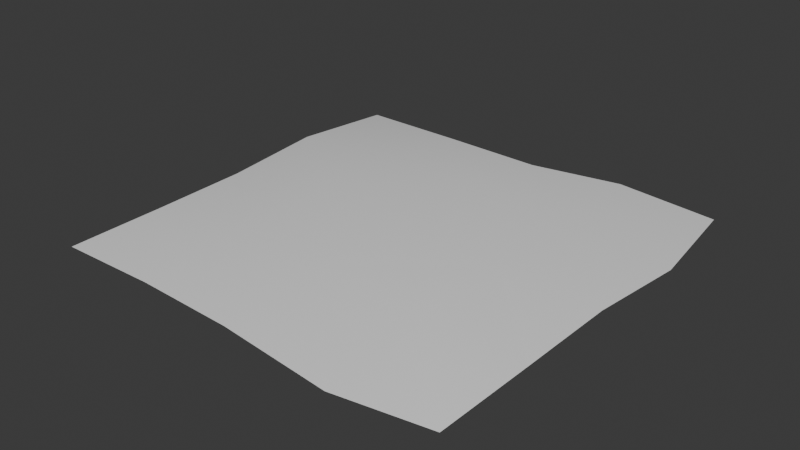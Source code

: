 # Source: SM_Env_Growth_Plane_01.blend  (saved by Blender 4.5.90; exported with 4.5.12 LTS)
import bpy
from mathutils import Matrix  # noqa: F401  (used for matrix-valued properties, if any)

bpy.ops.wm.read_factory_settings(use_empty=True)
scene = bpy.context.scene
scene.name = 'Scene'

# ---- collections
col_sm_env_growth_plane_01 = bpy.data.collections.new('SM_Env_Growth_Plane_01'); scene.collection.children.link(col_sm_env_growth_plane_01)

# ---- world
world_world = bpy.data.worlds.new('World'); scene.world = world_world
world_world.use_nodes = True; world_world.node_tree.nodes.clear()
_N = world_world.node_tree.nodes; _L = world_world.node_tree.links
n0 = _N.new('ShaderNodeOutputWorld'); n0.name = 'World Output'; n0.location = (200, 100)
n1 = _N.new('ShaderNodeBackground'); n1.name = 'Background'; n1.location = (-200, 100)
n1.inputs[0].default_value = (0.05088, 0.05088, 0.05088, 1.0)
_L.new(n1.outputs[0], n0.inputs[0])
n0.is_active_output = True
world_world.color = (0.05088, 0.05088, 0.05088)
world_world.sun_shadow_jitter_overblur = 0.0

# ---- meshes
me_mesh = bpy.data.meshes.new('Mesh')
me_mesh.from_pydata([(-1.443, -1.443, 1.089e-07), (-0.7283, -1.443, 0.01026), (-0.005087, -1.485, 0.02465), (0.7779, -1.525, -0.02368), (1.443, -1.443, 1.089e-07), (-1.485, -0.7206, -0.02128), (-0.7136, -0.7046, 0.04727), (-0.006377, -0.7492, 0.0887), (0.7822, -0.7869, 0.158), (1.445, -0.7022, -0.01402), (-1.527, 0.0116, -0.03662), (-0.7058, 0.03094, 0.1378), (0.01928, 0.04742, 0.104), (0.7633, -0.01642, 0.02813), (1.486, -0.03734, 0.0258), (-1.504, 0.7084, 0.02945), (-0.7552, 0.7951, 0.04214), (-0.04083, 0.7903, 0.06895), (0.7378, 0.7966, 0.05791), (1.526, 0.698, -0.02094), (-1.443, 1.443, -1.089e-07), (-0.738, 1.52, -0.04445), (0.001176, 1.498, -0.04327), (0.7196, 1.502, 0.0165), (1.443, 1.443, -1.089e-07)], [], [(1, 6, 0), (0, 6, 5), (2, 7, 1), (1, 7, 6), (3, 8, 2), (2, 8, 7), (3, 4, 8), (8, 4, 9), (5, 6, 10), (10, 6, 11), (6, 7, 11), (11, 7, 12), (8, 13, 7), (7, 13, 12), (8, 9, 13), (13, 9, 14), (10, 11, 15), (15, 11, 16), (12, 17, 11), (11, 17, 16), (13, 18, 12), (12, 18, 17), (14, 19, 13), (13, 19, 18), (15, 16, 20), (20, 16, 21), (16, 17, 21), (21, 17, 22), (17, 18, 22), (22, 18, 23), (19, 24, 18), (18, 24, 23)])
me_mesh.polygons.foreach_set('use_smooth', [True] * 32)
_k = set([(0, 1), (0, 5), (1, 2), (2, 3), (3, 4), (4, 9), (5, 10), (9, 14), (10, 15), (14, 19), (15, 20), (19, 24), (20, 21), (21, 22), (22, 23), (23, 24)])
me_mesh.attributes.new('sharp_edge', 'BOOLEAN', 'EDGE').data.foreach_set('value', [ (min(e.vertices), max(e.vertices)) in _k for e in me_mesh.edges])
_uv = me_mesh.uv_layers.new(name='map1')
_uv.uv.foreach_set('vector', [0.25, 0.0, 0.25, 0.25, 0.0, 0.0, 0.0, 0.0, 0.25, 0.25, 0.0, 0.25, 0.5, 0.0, 0.5, 0.25, 0.25, 0.0, 0.25, 0.0, 0.5, 0.25, 0.25, 0.25, 0.75, 0.0, 0.75, 0.25, 0.5, 0.0, 0.5, 0.0, 0.75, 0.25, 0.5, 0.25, 0.75, 0.0, 1.0, 0.0, 0.75, 0.25, 0.75, 0.25, 1.0, 0.0, 1.0, 0.25, 0.0, 0.25, 0.25, 0.25, 0.0, 0.5, 0.0, 0.5, 0.25, 0.25, 0.25, 0.5, 0.25, 0.25, 0.5, 0.25, 0.25, 0.5, 0.25, 0.5, 0.5, 0.25, 0.5, 0.5, 0.75, 0.25, 0.75, 0.5, 0.5, 0.25, 0.5, 0.25, 0.75, 0.5, 0.5, 0.5, 0.75, 0.25, 1.0, 0.25, 0.75, 0.5, 0.75, 0.5, 1.0, 0.25, 1.0, 0.5, 0.0, 0.5, 0.25, 0.5, 0.0, 0.75, 0.0, 0.75, 0.25, 0.5, 0.25, 0.75, 0.5, 0.5, 0.5, 0.75, 0.25, 0.5, 0.25, 0.5, 0.5, 0.75, 0.25, 0.75, 0.75, 0.5, 0.75, 0.75, 0.5, 0.5, 0.5, 0.5, 0.75, 0.75, 0.5, 0.75, 1.0, 0.5, 1.0, 0.75, 0.75, 0.5, 0.75, 0.5, 1.0, 0.75, 0.75, 0.75, 0.0, 0.75, 0.25, 0.75, 0.0, 1.0, 0.0, 1.0, 0.25, 0.75, 0.25, 1.0, 0.25, 0.75, 0.5, 0.75, 0.25, 1.0, 0.25, 1.0, 0.5, 0.75, 0.5, 1.0, 0.5, 0.75, 0.75, 0.75, 0.5, 1.0, 0.5, 1.0, 0.75, 0.75, 0.75, 1.0, 1.0, 0.75, 1.0, 1.0, 0.75, 0.75, 0.75, 0.75, 1.0, 1.0, 0.75, 1.0])
me_mesh.update()
me_mesh.normals_split_custom_set([tuple(v) for v in zip(*[iter([-0.06073, -0.1212, 0.9908, -0.05611, -0.05561, 0.9969, -0.1375, -0.1381, 0.9808, -0.1375, -0.1381, 0.9808, -0.05611, -0.05561, 0.9969, -0.125, -0.06126, 0.9903, -0.002209, -0.1223, 0.9925, -0.001334, -0.05923, 0.9982, -0.06073, -0.1212, 0.9908, -0.06073, -0.1212, 0.9908, -0.001334, -0.05923, 0.9982, -0.05611, -0.05561, 0.9969, 0.06605, -0.1292, 0.9894, 0.06097, -0.06108, 0.9963, -0.002209, -0.1223, 0.9925, -0.002209, -0.1223, 0.9925, 0.06097, -0.06108, 0.9963, -0.001334, -0.05923, 0.9982, 0.06605, -0.1292, 0.9894, 0.1381, -0.1375, 0.9808, 0.06097, -0.06108, 0.9963, 0.06097, -0.06108, 0.9963, 0.1381, -0.1375, 0.9808, 0.1215, -0.05874, 0.9908, -0.125, -0.06126, 0.9903, -0.05611, -0.05561, 0.9969, -0.1271, 0.002731, 0.9919, -0.1271, 0.002731, 0.9919, -0.05611, -0.05561, 0.9969, -0.05643, 0.003258, 0.9984, -0.05611, -0.05561, 0.9969, -0.001334, -0.05923, 0.9982, -0.05643, 0.003258, 0.9984, -0.05643, 0.003258, 0.9984, -0.001334, -0.05923, 0.9982, 0.002331, 0.005321, 1.0, 0.06097, -0.06108, 0.9963, 0.06023, -0.002145, 0.9982, -0.001334, -0.05923, 0.9982, -0.001334, -0.05923, 0.9982, 0.06023, -0.002145, 0.9982, 0.002331, 0.005321, 1.0, 0.06097, -0.06108, 0.9963, 0.1215, -0.05874, 0.9908, 0.06023, -0.002145, 0.9982, 0.06023, -0.002145, 0.9982, 0.1215, -0.05874, 0.9908, 0.1225, -0.004516, 0.9925, -0.1271, 0.002731, 0.9919, -0.05643, 0.003258, 0.9984, -0.1264, 0.05958, 0.9902, -0.1264, 0.05958, 0.9902, -0.05643, 0.003258, 0.9984, -0.05951, 0.06218, 0.9963, 0.002331, 0.005321, 1.0, -0.00358, 0.06173, 0.9981, -0.05643, 0.003258, 0.9984, -0.05643, 0.003258, 0.9984, -0.00358, 0.06173, 0.9981, -0.05951, 0.06218, 0.9963, 0.06023, -0.002145, 0.9982, 0.05799, 0.06233, 0.9964, 0.002331, 0.005321, 1.0, 0.002331, 0.005321, 1.0, 0.05799, 0.06233, 0.9964, -0.00358, 0.06173, 0.9981, 0.1225, -0.004516, 0.9925, 0.1287, 0.05961, 0.9899, 0.06023, -0.002145, 0.9982, 0.06023, -0.002145, 0.9982, 0.1287, 0.05961, 0.9899, 0.05799, 0.06233, 0.9964, -0.1264, 0.05958, 0.9902, -0.05951, 0.06218, 0.9963, -0.1381, 0.1375, 0.9808, -0.1381, 0.1375, 0.9808, -0.05951, 0.06218, 0.9963, -0.06291, 0.1287, 0.9897, -0.05951, 0.06218, 0.9963, -0.00358, 0.06173, 0.9981, -0.06291, 0.1287, 0.9897, -0.06291, 0.1287, 0.9897, -0.00358, 0.06173, 0.9981, 0.002015, 0.1244, 0.9922, -0.00358, 0.06173, 0.9981, 0.05799, 0.06233, 0.9964, 0.002015, 0.1244, 0.9922, 0.002015, 0.1244, 0.9922, 0.05799, 0.06233, 0.9964, 0.06055, 0.1265, 0.9901, 0.1287, 0.05961, 0.9899, 0.1375, 0.1381, 0.9808, 0.05799, 0.06233, 0.9964, 0.05799, 0.06233, 0.9964, 0.1375, 0.1381, 0.9808, 0.06055, 0.1265, 0.9901])] * 3)])

# ---- objects
ob_sm_env_growth_plane_01 = bpy.data.objects.new('SM_Env_Growth_Plane_01', me_mesh)

# ---- transforms, parenting, visibility, modifiers, constraints
ob_sm_env_growth_plane_01.location = (0.0, 0.0, 0.0)
ob_sm_env_growth_plane_01.color = (0.8, 0.8, 0.8, 1.0)

# ---- collection membership
col_sm_env_growth_plane_01.objects.link(ob_sm_env_growth_plane_01)

# ---- scene / render settings (as saved in the file)
scene.frame_start = 1; scene.frame_end = 250; scene.frame_set(1)
scene.render.engine = 'BLENDER_EEVEE_NEXT'
bpy.context.view_layer.update()

# ---- added for rendering (the .blend has no active camera and no usable light): camera, sun
cam_auto = bpy.data.cameras.new('AutoCamera')
cam_auto.lens = 50.0
cam_auto.sensor_width = 36.0
cam_auto.clip_end = 1000.0
ob_auto_camera = bpy.data.objects.new('AutoCamera', cam_auto)
scene.collection.objects.link(ob_auto_camera)
ob_auto_camera.location = (3.99319, -4.79513, 3.25184)
ob_auto_camera.rotation_euler = (1.09748, -7.21219e-08, 0.694738)
scene.camera = ob_auto_camera
light_auto_sun = bpy.data.lights.new('AutoSun', 'SUN')
light_auto_sun.energy = 3.0
light_auto_sun.angle = 0.0523599
ob_auto_sun = bpy.data.objects.new('AutoSun', light_auto_sun)
scene.collection.objects.link(ob_auto_sun)
ob_auto_sun.rotation_euler = (0.872665, 0.174533, 0.523599)
bpy.context.view_layer.update()
